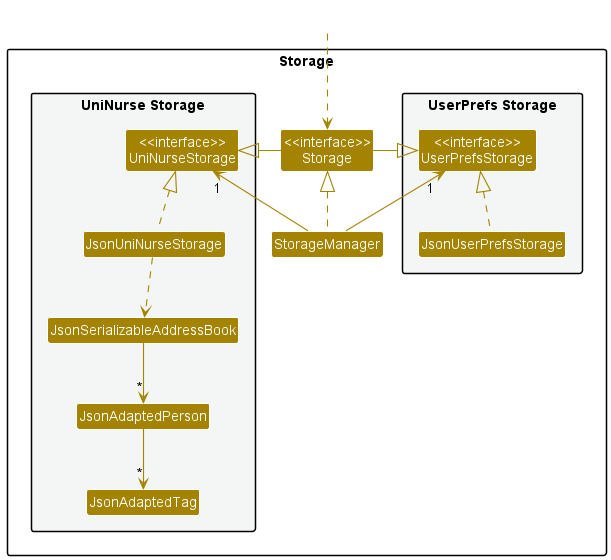

The diagram above was rendered by PlantUML. Its source (embedded in the PNG):
@startuml
!include style.puml
skinparam arrowThickness 1.1
skinparam arrowColor STORAGE_COLOR
skinparam classBackgroundColor STORAGE_COLOR

package Storage{

package "UserPrefs Storage" #F4F6F6{
Class "<<interface>>\nUserPrefsStorage" as UserPrefsStorage
Class JsonUserPrefsStorage
}

Class "<<interface>>\nStorage" as Storage
Class StorageManager

package "UniNurse Storage" #F4F6F6{
Class "<<interface>>\nUniNurseStorage" as UniNurseStorage
Class JsonUniNurseStorage
Class JsonSerializableAddressBook
Class JsonAdaptedPerson
Class JsonAdaptedTag
}

}

Class HiddenOutside #FFFFFF
HiddenOutside ..> Storage

StorageManager .up.|> Storage
StorageManager -up-> "1" UserPrefsStorage
StorageManager -up-> "1" UniNurseStorage

Storage -left-|> UserPrefsStorage
Storage -right-|> UniNurseStorage

JsonUserPrefsStorage .up.|> UserPrefsStorage
JsonUniNurseStorage .up.|> UniNurseStorage
JsonUniNurseStorage ..> JsonSerializableAddressBook
JsonSerializableAddressBook --> "*" JsonAdaptedPerson
JsonAdaptedPerson --> "*" JsonAdaptedTag

@enduml